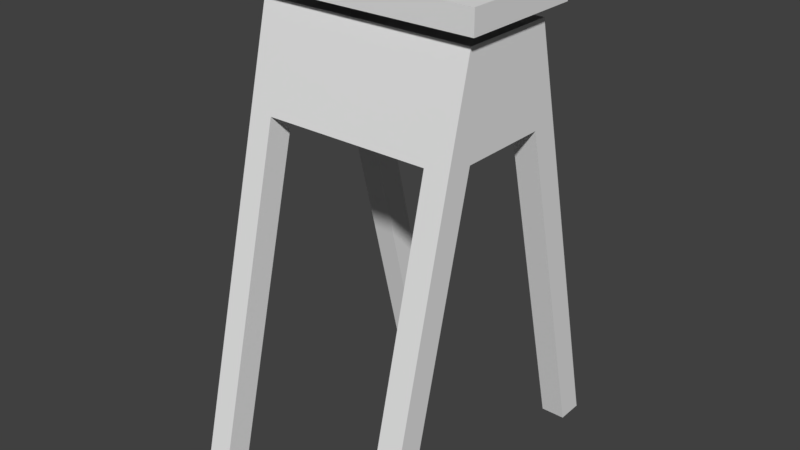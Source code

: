 # Source: ArenaChair_lod0.blend  (saved by Blender 2.78.0; exported with 4.5.12 LTS)
import bpy
from mathutils import Matrix  # noqa: F401  (used for matrix-valued properties, if any)

bpy.ops.wm.read_factory_settings(use_empty=True)
scene = bpy.context.scene
scene.name = 'Scene'

# ---- collections
col_collection_1 = bpy.data.collections.new('Collection 1'); scene.collection.children.link(col_collection_1)

# ---- world
world_world = bpy.data.worlds.new('World'); scene.world = world_world
world_world.color = (0.05088, 0.05088, 0.05088)
world_world.use_sun_shadow = False
world_world.sun_shadow_jitter_overblur = 0.0
world_world.cycles.sampling_method = 'MANUAL'

# ---- meshes
me_cube_013 = bpy.data.meshes.new('Cube.013')
me_cube_013.from_pydata([(6.933, -9.654, -1.314), (6.933, -7.694, -1.314), (8.933, -9.654, -1.314), (8.933, -7.694, -1.314), (6.933, -1.785, 0.6264), (8.933, 0.1752, 0.6264), (8.933, -1.785, 0.6264), (8.933, -2.208, 0.522), (6.933, -2.208, 0.522), (8.933, -3.05, 0.3144), (6.933, -3.05, 0.3144), (6.933, -1.557, 0.1993), (8.933, -1.557, 0.1993), (8.933, -3.517, 0.1993), (6.933, -3.517, 0.1993), (8.933, 13.2, -1.314), (8.933, 11.24, -1.314), (6.933, 13.2, -1.314), (6.933, 11.24, -1.314), (8.933, 5.33, 0.6264), (8.933, 3.37, 0.6264), (6.933, 5.33, 0.6264), (6.933, 5.753, 0.522), (8.933, 5.753, 0.522), (6.933, 6.595, 0.3144), (8.933, 6.595, 0.3144), (8.933, 5.102, 0.1993), (6.933, 5.102, 0.1993), (6.933, 7.062, 0.1993), (8.933, 7.062, 0.1993), (6.933, -5.675, -0.8163), (8.933, -5.675, -0.8163), (6.933, -7.161, -0.6992), (6.933, -5.201, -0.6992), (8.933, -5.201, -0.6992), (8.933, -7.161, -0.6992), (8.933, -7.635, -0.8163), (6.933, -7.635, -0.8163), (-8.927, -9.654, -1.314), (-8.927, -7.694, -1.314), (-6.927, -9.654, -1.314), (-6.927, -7.694, -1.314), (-8.927, -1.785, 0.6264), (-8.927, 0.1752, 0.6264), (-6.927, -1.785, 0.6264), (-6.927, -2.208, 0.522), (-8.927, -2.208, 0.522), (-6.927, -3.05, 0.3144), (-8.927, -3.05, 0.3144), (-8.927, -1.557, 0.1993), (-6.927, -1.557, 0.1993), (-6.927, -3.517, 0.1993), (-8.927, -3.517, 0.1993), (-6.927, 13.2, -1.314), (-6.927, 11.24, -1.314), (-8.927, 13.2, -1.314), (-8.927, 11.24, -1.314), (-6.927, 5.33, 0.6264), (-8.927, 3.37, 0.6264), (-8.927, 5.33, 0.6264), (-8.927, 5.753, 0.522), (-6.927, 5.753, 0.522), (-8.927, 6.595, 0.3144), (-6.927, 6.595, 0.3144), (-6.927, 5.102, 0.1993), (-8.927, 5.102, 0.1993), (-8.927, 7.062, 0.1993), (-6.927, 7.062, 0.1993), (-8.927, -5.675, -0.8163), (-6.927, -5.675, -0.8163), (-6.927, -7.635, -0.8163), (-8.927, -7.161, -0.6992), (-8.927, -5.201, -0.6992), (-6.927, -5.201, -0.6992), (-6.927, -7.161, -0.6992), (-8.927, -7.635, -0.8163), (8.933, -7.635, -0.6826), (6.933, -7.635, -0.6826), (6.933, -7.161, -0.5656), (8.933, -7.161, -0.5656), (-6.927, -7.635, -0.6826), (-8.927, -7.635, -0.6826), (-6.927, -7.161, -0.5656), (-8.927, -7.161, -0.5656), (-10.02, 2.258, 0.6811), (-10.02, 2.258, 0.7811), (-10.02, 6.258, 0.6811), (-10.02, 6.258, 0.7811), (9.983, 2.258, 0.6811), (9.983, 2.258, 0.7811), (9.983, 6.258, 0.6811), (9.983, 6.258, 0.7811), (-10.02, -2.833, 0.6811), (-10.02, -2.833, 0.7811), (-10.02, 1.167, 0.6811), (-10.02, 1.167, 0.7811), (9.983, -2.833, 0.6811), (9.983, -2.833, 0.7811), (9.983, 1.167, 0.6811), (9.983, 1.167, 0.7811)], [], [(1, 3, 2, 0), (11, 27, 26, 12), (16, 18, 17, 15), (15, 29, 26, 16), (16, 26, 27, 18), (18, 27, 28, 17), (60, 59, 57, 61, 63, 67, 53, 55, 66, 62), (33, 11, 12, 34, 31, 3, 1, 30), (5, 6, 7, 9, 13, 12), (32, 14, 11, 33, 30, 1, 0, 37), (22, 21, 19, 23, 25, 29, 15, 17, 28, 24), (39, 41, 40, 38), (49, 65, 64, 50), (54, 56, 55, 53), (71, 52, 49, 72, 68, 39, 38, 75), (53, 67, 64, 54), (54, 64, 65, 56), (56, 65, 66, 55), (73, 50, 51, 74, 70, 40, 41, 69), (34, 12, 13, 35, 36, 2, 3, 31), (7, 6, 4, 8, 10, 14, 32, 37, 0, 2, 36, 35, 13, 9), (45, 44, 42, 46, 48, 52, 71, 75, 38, 40, 70, 74, 51, 47), (14, 51, 50, 11), (11, 50, 64, 27), (27, 64, 67, 28), (45, 47, 51, 14, 10, 8, 4, 44), (86, 87, 91, 90), (19, 20, 26, 29, 25, 23), (91, 87, 85, 95, 93, 97, 99, 89), (96, 97, 93, 92), (20, 5, 12, 26), (90, 91, 89, 99, 97, 96, 98, 88), (46, 42, 43, 49, 52, 48), (85, 87, 86, 84, 94, 92, 93, 95), (49, 43, 58, 65), (65, 58, 59, 60, 62, 66), (72, 49, 50, 73, 69, 41, 39, 68), (28, 67, 63, 61, 57, 21, 22, 24), (90, 88, 98, 96, 92, 94, 84, 86)])
_uv = me_cube_013.uv_layers.new(name='UVMap')
_uv.uv.foreach_set('vector', [0.395, 0.5215, 0.4448, 0.5215, 0.4448, 0.5704, 0.395, 0.5704, 0.395, 0.3685, 0.395, 0.2026, 0.4448, 0.2026, 0.4448, 0.3685, 0.4448, 0.0496, 0.395, 0.0496, 0.395, 0.0007478, 0.4448, 0.0007478, 0.9993, 0.5704, 0.9616, 0.4174, 0.9616, 0.3685, 0.9993, 0.5215, 0.1632, 0.4765, 0.8648, 0.4808, 0.8645, 0.5306, 0.1629, 0.5262, 0.0139, 0.7294, 0.0139, 0.5719, 0.02557, 0.6193, 0.02557, 0.7768, 0.4568, 0.9459, 0.4463, 0.9459, 0.4463, 0.8961, 0.4568, 0.8961, 0.4777, 0.8961, 0.4893, 0.8961, 0.6419, 0.8961, 0.6419, 0.9459, 0.4893, 0.9459, 0.4777, 0.9459, 0.395, 0.4594, 0.395, 0.3685, 0.4448, 0.3685, 0.4448, 0.4594, 0.4448, 0.4712, 0.4448, 0.5215, 0.395, 0.5215, 0.395, 0.4712, 0.951, 0.2457, 0.951, 0.1969, 0.9536, 0.1863, 0.9588, 0.1653, 0.9616, 0.1537, 0.9616, 0.2026, 0.0007458, 0.7128, 0.0007458, 0.6193, 0.01241, 0.5719, 0.01241, 0.6654, 0.01241, 0.6776, 0.01241, 0.7294, 0.0007458, 0.7768, 0.0007458, 0.725, 0.4568, 0.5506, 0.4463, 0.5506, 0.4463, 0.5007, 0.4568, 0.5007, 0.4777, 0.5007, 0.4893, 0.5007, 0.6419, 0.5007, 0.6419, 0.5506, 0.4893, 0.5506, 0.4777, 0.5506, 0.0007459, 0.5215, 0.05047, 0.5215, 0.05047, 0.5704, 0.0007459, 0.5704, 0.0007459, 0.3685, 0.0007459, 0.2026, 0.05047, 0.2026, 0.05047, 0.3685, 0.05047, 0.0496, 0.0007458, 0.0496, 0.0007459, 0.0007479, 0.05047, 0.0007479, 0.9342, 0.5082, 0.9119, 0.4174, 0.9119, 0.3685, 0.9342, 0.4594, 0.9371, 0.4712, 0.9495, 0.5215, 0.9495, 0.5704, 0.9371, 0.52, 0.05189, 0.5719, 0.05189, 0.7294, 0.04022, 0.7768, 0.04022, 0.6193, 0.1608, 0.8708, 0.8623, 0.8751, 0.862, 0.9248, 0.1605, 0.9205, 0.9495, 0.0496, 0.9119, 0.2026, 0.9119, 0.1537, 0.9495, 0.0007478, 0.03873, 0.6833, 0.03873, 0.7768, 0.02706, 0.7294, 0.02706, 0.6359, 0.02706, 0.6237, 0.02706, 0.5719, 0.03873, 0.6193, 0.03873, 0.6711, 0.984, 0.1117, 0.9616, 0.2026, 0.9616, 0.1537, 0.984, 0.06289, 0.9869, 0.05106, 0.9993, 0.0007478, 0.9993, 0.0496, 0.9869, 0.09992, 0.8285, 0.5007, 0.839, 0.5007, 0.839, 0.5506, 0.8285, 0.5506, 0.8075, 0.5506, 0.7959, 0.5506, 0.7053, 0.5506, 0.6936, 0.5506, 0.6434, 0.5506, 0.6434, 0.5007, 0.6936, 0.5007, 0.7053, 0.5007, 0.7959, 0.5007, 0.8075, 0.5007, 0.8285, 0.8961, 0.839, 0.8961, 0.839, 0.9459, 0.8285, 0.9459, 0.8075, 0.9459, 0.7959, 0.9459, 0.7053, 0.9459, 0.6936, 0.9459, 0.6434, 0.9459, 0.6434, 0.8961, 0.6936, 0.8961, 0.7053, 0.8961, 0.7959, 0.8961, 0.8075, 0.8961, 0.395, 0.4174, 0.05047, 0.4174, 0.05047, 0.3685, 0.395, 0.3685, 0.395, 0.3685, 0.05047, 0.3685, 0.05047, 0.2026, 0.395, 0.2026, 0.395, 0.2026, 0.05047, 0.2026, 0.05047, 0.1537, 0.395, 0.1537, 0.8285, 0.8961, 0.8075, 0.8961, 0.7959, 0.8961, 0.7959, 0.5506, 0.8075, 0.5506, 0.8285, 0.5506, 0.839, 0.5506, 0.839, 0.8961, 0.843, 0.9993, 0.8405, 0.9993, 0.8405, 0.5007, 0.843, 0.5007, 0.951, 0.3742, 0.951, 0.3254, 0.9616, 0.3685, 0.9616, 0.4174, 0.9588, 0.4058, 0.9536, 0.3848, 0.6723, 0.0007478, 0.6723, 0.4993, 0.5728, 0.4993, 0.5457, 0.4993, 0.4463, 0.4993, 0.4463, 0.0007478, 0.5457, 0.0007478, 0.5728, 0.0007478, 0.8445, 0.5007, 0.8469, 0.5007, 0.8469, 0.9993, 0.8445, 0.9993, 0.951, 0.3254, 0.951, 0.2457, 0.9616, 0.2026, 0.9616, 0.3685, 0.05736, 0.5719, 0.05984, 0.5719, 0.05984, 0.6716, 0.05984, 0.6988, 0.05984, 0.7985, 0.05736, 0.7985, 0.05736, 0.6988, 0.05736, 0.6716, 0.9039, 0.3848, 0.9013, 0.3742, 0.9013, 0.3254, 0.9119, 0.3685, 0.9119, 0.4174, 0.909, 0.4058, 0.05338, 0.6716, 0.05338, 0.5719, 0.05587, 0.5719, 0.05587, 0.6716, 0.05587, 0.6988, 0.05587, 0.7985, 0.05338, 0.7985, 0.05338, 0.6988, 0.9119, 0.3685, 0.9013, 0.3254, 0.9013, 0.2457, 0.9119, 0.2026, 0.9119, 0.2026, 0.9013, 0.2457, 0.9013, 0.1969, 0.9039, 0.1863, 0.909, 0.1653, 0.9119, 0.1537, 0.0007459, 0.4594, 0.0007459, 0.3685, 0.05047, 0.3685, 0.05047, 0.4594, 0.05047, 0.4712, 0.05047, 0.5215, 0.0007459, 0.5215, 0.0007459, 0.4712, 0.4893, 0.5506, 0.4893, 0.8961, 0.4777, 0.8961, 0.4568, 0.8961, 0.4463, 0.8961, 0.4463, 0.5506, 0.4568, 0.5506, 0.4777, 0.5506, 0.05736, 0.5719, 0.05736, 0.6716, 0.05736, 0.6988, 0.05736, 0.7985, 0.8445, 0.9993, 0.05587, 0.6988, 0.05587, 0.6716, 0.05587, 0.5719])
me_cube_013.use_remesh_preserve_volume = False
me_cube_013.use_remesh_preserve_attributes = False
me_cube_013.use_mirror_vertex_groups = False
me_cube_013.update()

# ---- objects
ob_cube_003 = bpy.data.objects.new('Cube.003', me_cube_013)

# ---- transforms, parenting, visibility, modifiers, constraints
ob_cube_003.location = (0.0006061, 0.4005, 1.344)
ob_cube_003.scale = (0.05445, 0.06148, 1.015)
ob_cube_003.lineart.crease_threshold = 0.0

# ---- collection membership
col_collection_1.objects.link(ob_cube_003)

# ---- scene / render settings (as saved in the file)
scene.frame_start = 1; scene.frame_end = 250; scene.frame_set(1)
scene.render.engine = 'BLENDER_EEVEE_NEXT'
scene.render.resolution_percentage = 50
scene.render.dither_intensity = 0.0
scene.cycles.use_denoising = False
scene.cycles.samples = 128
scene.cycles.sampling_pattern = 'TABULATED_SOBOL'
scene.cycles.light_sampling_threshold = 0.0
scene.cycles.use_adaptive_sampling = False
scene.cycles.use_light_tree = False
scene.cycles.blur_glossy = 0.0
scene.cycles.sample_clamp_indirect = 0.0
scene.view_settings.view_transform = 'Standard'
bpy.context.view_layer.update()

# ---- added for rendering (the .blend has no active camera and no usable light): camera, sun
cam_auto = bpy.data.cameras.new('AutoCamera')
cam_auto.lens = 50.0
cam_auto.sensor_width = 36.0
cam_auto.clip_end = 1000.0
ob_auto_camera = bpy.data.objects.new('AutoCamera', cam_auto)
scene.collection.objects.link(ob_auto_camera)
ob_auto_camera.location = (2.56351, -2.56713, 3.1247)
ob_auto_camera.rotation_euler = (1.09748, -7.21219e-08, 0.694738)
scene.camera = ob_auto_camera
light_auto_sun = bpy.data.lights.new('AutoSun', 'SUN')
light_auto_sun.energy = 3.0
light_auto_sun.angle = 0.0523599
ob_auto_sun = bpy.data.objects.new('AutoSun', light_auto_sun)
scene.collection.objects.link(ob_auto_sun)
ob_auto_sun.rotation_euler = (0.872665, 0.174533, 0.523599)
bpy.context.view_layer.update()
